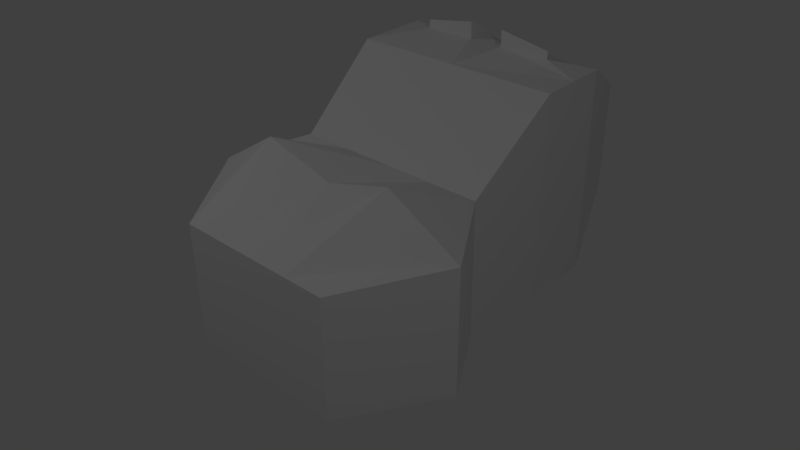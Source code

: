 # Source: HHH_Head_improved.blend  (saved by Blender 2.66.0; exported with 4.5.12 LTS)
import bpy
from mathutils import Matrix  # noqa: F401  (used for matrix-valued properties, if any)

bpy.ops.wm.read_factory_settings(use_empty=True)
scene = bpy.context.scene
scene.name = 'Scene'

# ---- collections
col_collection_1 = bpy.data.collections.new('Collection 1'); scene.collection.children.link(col_collection_1)

# ---- materials (node trees are filled in below, after node groups)
mat_material = bpy.data.materials.new('Material')
mat_material.alpha_threshold = 0.0
mat_material.use_transparent_shadow = False
mat_material.roughness = 0.5
mat_material.line_color = (0.0, 0.0, 0.0, 1.0)

# ---- material node trees

# ---- world
world_world = bpy.data.worlds.new('World'); scene.world = world_world
world_world.color = (0.05088, 0.05088, 0.05088)
world_world.use_sun_shadow = False
world_world.sun_shadow_jitter_overblur = 0.0
world_world.cycles.sampling_method = 'MANUAL'
world_world.cycles.sample_map_resolution = 256

# ---- cameras
cam_camera = bpy.data.cameras.new('Camera')
cam_camera.clip_end = 100.0
cam_camera.lens = 35.0
cam_camera.sensor_width = 32.0
cam_camera.sensor_height = 18.0
cam_camera.ortho_scale = 7.314
cam_camera.dof.focus_distance = 0.0
cam_camera.dof.aperture_fstop = 128.0

# ---- lights
light_lamp_001 = bpy.data.lights.new('Lamp.001', 'POINT')
light_lamp_001.transmission_factor = 0.0
light_lamp_001.cutoff_distance = 30.0
light_lamp_001.energy = 100.0
light_lamp_001.shadow_buffer_clip_start = 1.001
light_lamp_001.shadow_soft_size = 0.1
light_lamp_001.shadow_maximum_resolution = 0.006
light_lamp_001.use_absolute_resolution = True
light_lamp_001.cycles.use_multiple_importance_sampling = False
light_lamp = bpy.data.lights.new('Lamp', 'POINT')
light_lamp.transmission_factor = 0.0
light_lamp.cutoff_distance = 30.0
light_lamp.energy = 100.0
light_lamp.shadow_buffer_clip_start = 1.001
light_lamp.shadow_soft_size = 0.1
light_lamp.shadow_maximum_resolution = 0.006
light_lamp.use_absolute_resolution = True
light_lamp.cycles.use_multiple_importance_sampling = False

# ---- meshes
me_cube = bpy.data.meshes.new('Cube')
me_cube.from_pydata([(1.0, -0.7655, -1.0), (-1.0, -0.7122, -1.0), (-1.0, -0.5779, -1.0), (1.842, -0.7655, -1.0), (-1.001, -0.7122, 0.3465), (-2.573, -1.0, -1.0), (-2.412, -0.7977, -1.0), (1.842, -0.7655, 1.0), (1.0, -0.7655, 1.0), (2.684, -0.7655, -1.0), (2.684, -0.5944, -1.0), (-2.554, -1.0, 0.2242), (-4.631, -0.5724, -1.0), (-4.631, -0.283, -1.0), (-4.341, -0.4566, -1.0), (2.684, -0.7655, 1.0), (4.662, -0.2673, -0.5406), (4.662, -0.5406, -0.5406), (4.371, -0.4312, -0.6081), (-1.001, -0.3521, 0.3465), (-2.646, -0.4944, 0.6501), (-4.603, -0.5724, 0.1471), (-4.603, -0.283, 0.1471), (-4.341, -0.2257, -1.0), (-4.631, 1.073e-06, -1.0), (-4.341, 1.014e-06, -1.0), (-4.341, 8.532e-07, -1.0), (2.149, -0.4944, 1.064), (4.662, -0.5406, 0.5406), (4.371, -0.2132, -0.6081), (4.371, -1.096e-06, -0.6081), (4.662, -1.192e-06, -0.5406), (4.662, -0.2673, 0.5406), (1.0, -5.364e-07, 1.0), (-1.001, 1.805e-07, 0.3465), (-4.603, 1.011e-06, 0.1471), (-4.631, 0.2862, -1.0), (-4.341, 0.2283, -1.0), (2.149, -0.1246, 1.064), (2.684, -0.4944, 1.0), (4.371, 0.2156, -0.6081), (4.662, 0.2703, -0.5406), (4.371, -9.792e-07, -0.6081), (4.662, -1.49e-06, 0.5406), (1.842, -7.749e-07, 1.0), (-1.001, 0.3561, 0.3465), (-2.602, 5.366e-07, 0.4464), (-4.603, 0.2862, 0.1471), (-4.631, 0.5724, -1.0), (-4.341, 0.4566, -1.0), (-2.573, 1.0, -1.0), (2.149, -0.4944, 1.139), (2.149, -0.1246, 1.222), (2.684, -0.1246, 1.064), (4.662, 0.5406, -0.5406), (4.371, 0.4312, -0.6081), (2.684, 0.7655, -1.0), (4.662, 0.2703, 0.5406), (2.149, 0.1274, 1.064), (2.149, 0.5, 1.064), (-1.001, 0.7122, 0.3465), (1.0, 0.7655, 1.0), (-2.646, 0.5, 0.6501), (-4.603, 0.5724, 0.1471), (-2.554, 1.0, 0.2242), (-1.0, 0.7122, -1.0), (-0.9365, 0.5778, -1.0), (-2.412, 0.7977, -1.0), (2.684, -1.013e-06, 1.0), (2.684, -0.1246, 1.111), (2.516, 0.6106, -1.0), (1.842, 0.6106, -1.0), (1.842, 0.7655, -1.0), (2.684, 0.7655, 1.0), (4.662, 0.5406, 0.5406), (2.684, 0.1274, 1.064), (1.0, 0.7655, -1.0), (1.0, 0.6106, -1.0), (1.842, 0.7655, 1.0), (2.684, 0.5, 1.0), (2.149, 0.1274, 1.222), (2.149, 0.5, 1.139), (2.684, 0.1274, 1.111), (-0.9383, -0.5681, -0.04332), (-0.9383, -0.2808, -0.04332), (0.9376, -0.3943, 0.4432), (0.9376, -0.6106, 0.4432), (1.727, -0.6106, 0.4432), (0.9376, -4.279e-07, 0.4432), (-0.9383, 1.44e-07, -0.04332), (-2.481, -0.3943, -0.1344), (-0.9383, 0.284, -0.04332), (0.9376, 0.3988, 0.4432), (-2.44, 4.28e-07, -0.1344), (-2.395, -0.7977, -0.1344), (2.516, -0.6106, 0.4432), (-0.9383, 0.5681, -0.04332), (0.9376, 0.6106, 0.4432), (-2.481, 0.3988, -0.1344), (-4.316, -0.2257, -0.1918), (-4.316, 8.068e-07, -0.1918), (2.516, -0.3943, 0.4432), (4.371, -0.4312, 0.1012), (1.737, -8.083e-07, 0.4432), (1.727, -0.3943, 0.4432), (2.526, -1.189e-06, 0.4432), (-2.395, 0.7977, -0.1344), (-4.316, 0.2283, -0.1918), (-4.316, -0.4566, -0.1918), (4.371, -0.2132, 0.1012), (4.371, -1.189e-06, 0.1012), (1.727, 0.6106, 0.4432), (-4.316, 0.4566, -0.1918), (4.371, 0.2156, 0.1012), (2.516, 0.3988, 0.4432), (2.516, 0.6106, 0.4432), (4.371, 0.4312, 0.1012), (0.9376, -0.6106, -1.0), (1.821, -0.6106, -1.0), (1.727, 0.3988, 0.4432)], [(30, 42)], [(3, 9, 15, 7), (0, 8, 4, 1), (61, 76, 65, 60), (39, 15, 28, 32), (27, 7, 15, 39), (78, 73, 56, 72), (32, 28, 17, 16), (56, 54, 55, 70), (56, 73, 74, 54), (15, 9, 17, 28), (62, 64, 63, 47), (1, 4, 11, 5), (60, 65, 50, 64), (45, 60, 64, 62), (36, 47, 63, 48), (5, 11, 21, 12), (64, 50, 48, 63), (79, 75, 57), (75, 43, 57), (75, 68, 43), (57, 43, 31, 41), (31, 16, 29, 30), (20, 46, 35, 22), (19, 34, 46, 20), (13, 22, 35, 24), (24, 36, 37, 25), (14, 12, 13, 23), (59, 81, 82, 75), (34, 45, 62, 46), (10, 18, 17, 9), (24, 35, 47, 36), (100, 26, 37, 107), (78, 59, 79, 73), (46, 62, 47, 35), (74, 57, 41, 54), (79, 57, 74, 73), (43, 32, 16, 31), (4, 19, 20, 11), (25, 26, 23), (13, 24, 25, 23), (68, 53, 43), (53, 32, 43), (53, 39, 32), (21, 22, 13, 12), (60, 4, 8, 61), (11, 20, 22, 21), (0, 3, 7, 8), (8, 7, 27, 38, 33), (61, 78, 72, 76), (33, 38, 44), (58, 59, 78, 61, 33), (33, 44, 58), (38, 27, 51, 52), (59, 75, 79), (53, 27, 39), (38, 53, 68, 44), (58, 44, 68, 75), (80, 82, 81), (69, 52, 51), (38, 52, 69, 53), (27, 53, 69, 51), (58, 75, 82, 80), (58, 80, 81, 59), (85, 86, 83, 84), (117, 2, 83, 86), (50, 65, 66, 67), (66, 96, 106, 67), (101, 109, 102, 95), (97, 77, 71, 111), (70, 115, 111, 71), (74, 40, 55, 54), (40, 41, 31, 42), (70, 55, 116, 115), (56, 70, 71, 72), (83, 2, 6, 94), (2, 1, 5, 6), (98, 107, 112, 106), (37, 49, 112, 107), (96, 66, 77, 97), (37, 36, 48, 49), (91, 98, 106, 96), (48, 50, 67, 49), (49, 67, 106, 112), (88, 89, 91, 92), (42, 110, 113, 40), (90, 99, 100, 93), (84, 90, 93, 89), (23, 26, 100, 99), (89, 93, 98, 91), (92, 91, 96, 97), (93, 100, 107, 98), (42, 29, 109, 110), (40, 113, 116, 55), (116, 113, 114, 115), (29, 16, 17, 18), (29, 18, 102, 109), (83, 94, 90, 84), (88, 85, 84, 89), (94, 108, 99, 90), (65, 76, 77, 66), (76, 72, 71, 77), (14, 23, 99, 108), (6, 5, 12, 14), (94, 6, 14, 108), (117, 0, 1, 2), (117, 86, 87, 118), (3, 0, 117, 118), (9, 3, 118, 10), (10, 118, 87, 95), (18, 10, 95, 102), (109, 101, 105, 110), (110, 105, 114, 113), (119, 111, 115, 114), (119, 92, 97, 111), (103, 88, 92, 119), (103, 119, 114, 105), (101, 104, 103, 105), (103, 104, 85, 88), (95, 87, 104, 101), (104, 87, 86, 85), (55, 54, 41, 40)])
_uv = me_cube.uv_layers.new(name='UVMap')
_uv.uv.foreach_set('vector', [0.4278, 0.1308, 0.4608, 0.1834, 0.3665, 0.2561, 0.3353, 0.2254, 0.3738, 0.08511, 0.3065, 0.1756, 0.2012, 0.1047, 0.2359, 0.01695, 0.2305, 0.2898, 0.1672, 0.3809, 0.06105, 0.2784, 0.1246, 0.2139, 0.3588, 0.2652, 0.3665, 0.2561, 0.4259, 0.3027, 0.4242, 0.3131, 0.3412, 0.2491, 0.3353, 0.2254, 0.3665, 0.2561, 0.3588, 0.2652, 0.2878, 0.3035, 0.3277, 0.3204, 0.2929, 0.4207, 0.2291, 0.4118, 0.4242, 0.3131, 0.4259, 0.3027, 0.4596, 0.2942, 0.4668, 0.3039, 0.2929, 0.4207, 0.4162, 0.4178, 0.3885, 0.4322, 0.2804, 0.4322, 0.2929, 0.4207, 0.3277, 0.3204, 0.4201, 0.3482, 0.4162, 0.4178, 0.3665, 0.2561, 0.4608, 0.1834, 0.4596, 0.2942, 0.4259, 0.3027, 0.0808, 0.1283, 0.06527, 0.1492, 0.03931, 0.09742, 0.04306, 0.09123, 0.2359, 0.01695, 0.2012, 0.1047, 0.111, 0.07596, 0.107, 0.01588, 0.1246, 0.2139, 0.06105, 0.2784, 0.009732, 0.1701, 0.06527, 0.1492, 0.1496, 0.1739, 0.1246, 0.2139, 0.06527, 0.1492, 0.0808, 0.1283, 0.01595, 0.07795, 0.04306, 0.09123, 0.03931, 0.09742, 0.01677, 0.08613, 0.107, 0.01588, 0.111, 0.07596, 0.05361, 0.07451, 0.03392, 0.05925, 0.06527, 0.1492, 0.009732, 0.1701, 0.01677, 0.08613, 0.03931, 0.09742, 0.3323, 0.3095, 0.3389, 0.2934, 0.422, 0.3345, 0.3389, 0.2934, 0.423, 0.3232, 0.422, 0.3345, 0.3389, 0.2934, 0.3445, 0.2858, 0.423, 0.3232, 0.422, 0.3345, 0.423, 0.3232, 0.4728, 0.3157, 0.4777, 0.33, 0.4728, 0.3157, 0.4668, 0.3039, 0.4822, 0.2952, 0.4878, 0.3049, 0.09969, 0.09877, 0.09243, 0.1148, 0.04627, 0.08582, 0.04963, 0.08058, 0.1704, 0.1461, 0.1581, 0.1588, 0.09243, 0.1148, 0.09969, 0.09877, 0.02615, 0.06209, 0.04963, 0.08058, 0.04627, 0.08582, 0.01923, 0.06891, 0.01923, 0.06891, 0.01595, 0.07795, 6.978e-05, 0.07495, 0.006324, 0.06065, 0.03354, 0.04497, 0.03392, 0.05925, 0.02615, 0.06209, 0.01653, 0.04906, 0.3102, 0.3, 0.3147, 0.2948, 0.3328, 0.2923, 0.3389, 0.2934, 0.1581, 0.1588, 0.1496, 0.1739, 0.0808, 0.1283, 0.09243, 0.1148, 0.4739, 0.1799, 0.4726, 0.2806, 0.4596, 0.2942, 0.4608, 0.1834, 0.01923, 0.06891, 0.04627, 0.08582, 0.04306, 0.09123, 0.01595, 0.07795, 0.9461, 0.08277, 0.9893, 0.06344, 0.9946, 0.07827, 0.9503, 0.09231, 0.2878, 0.3035, 0.3102, 0.3, 0.3323, 0.3095, 0.3277, 0.3204, 0.09243, 0.1148, 0.0808, 0.1283, 0.04306, 0.09123, 0.04627, 0.08582, 0.4201, 0.3482, 0.422, 0.3345, 0.4777, 0.33, 0.4806, 0.346, 0.3323, 0.3095, 0.422, 0.3345, 0.4201, 0.3482, 0.3277, 0.3204, 0.423, 0.3232, 0.4242, 0.3131, 0.4668, 0.3039, 0.4728, 0.3157, 0.2012, 0.1047, 0.1704, 0.1461, 0.09969, 0.09877, 0.111, 0.07596, 0.9999, 0.07476, 0.9893, 0.06344, 0.9819, 0.04975, 0.02615, 0.06209, 0.01923, 0.06891, 0.006324, 0.06065, 0.01653, 0.04906, 0.3445, 0.2858, 0.3481, 0.2775, 0.423, 0.3232, 0.3481, 0.2775, 0.4242, 0.3131, 0.423, 0.3232, 0.3481, 0.2775, 0.3588, 0.2652, 0.4242, 0.3131, 0.05361, 0.07451, 0.04963, 0.08058, 0.02615, 0.06209, 0.03392, 0.05925, 0.1246, 0.2139, 0.2012, 0.1047, 0.3065, 0.1756, 0.2305, 0.2898, 0.111, 0.07596, 0.09969, 0.09877, 0.04963, 0.08058, 0.05361, 0.07451, 0.3738, 0.08511, 0.4278, 0.1308, 0.3353, 0.2254, 0.3065, 0.1756, 0.3065, 0.1756, 0.3353, 0.2254, 0.3412, 0.2491, 0.3226, 0.2635, 0.2746, 0.2385, 0.2305, 0.2898, 0.2878, 0.3035, 0.2291, 0.4118, 0.1672, 0.3809, 0.2746, 0.2385, 0.3226, 0.2635, 0.3054, 0.2599, 0.3145, 0.274, 0.3102, 0.3, 0.2878, 0.3035, 0.2305, 0.2898, 0.2746, 0.2385, 0.2746, 0.2385, 0.3054, 0.2599, 0.3145, 0.274, 0.3226, 0.2635, 0.3412, 0.2491, 0.3386, 0.2552, 0.3342, 0.2626, 0.3102, 0.3, 0.3389, 0.2934, 0.3323, 0.3095, 0.3481, 0.2775, 0.3412, 0.2491, 0.3588, 0.2652, 0.3226, 0.2635, 0.3481, 0.2775, 0.3445, 0.2858, 0.3054, 0.2599, 0.3145, 0.274, 0.3054, 0.2599, 0.3445, 0.2858, 0.3389, 0.2934, 0.3196, 0.2868, 0.3328, 0.2923, 0.3147, 0.2948, 0.3443, 0.2723, 0.3342, 0.2626, 0.3386, 0.2552, 0.3226, 0.2635, 0.3342, 0.2626, 0.3443, 0.2723, 0.3481, 0.2775, 0.3412, 0.2491, 0.3481, 0.2775, 0.3443, 0.2723, 0.3386, 0.2552, 0.3145, 0.274, 0.3389, 0.2934, 0.3328, 0.2923, 0.3196, 0.2868, 0.3145, 0.274, 0.3196, 0.2868, 0.3147, 0.2948, 0.3102, 0.3, 0.6632, 0.1876, 0.6568, 0.1754, 0.7693, 0.1216, 0.7771, 0.1395, 0.6157, 0.08711, 0.7499, 0.05265, 0.7693, 0.1216, 0.6568, 0.1754, 0.009732, 0.1701, 0.06105, 0.2784, 0.05307, 0.2961, 6.978e-05, 0.1843, 0.8355, 0.2515, 0.8012, 0.1903, 0.8884, 0.1574, 0.9272, 0.2003, 0.5835, 0.2326, 0.5187, 0.2761, 0.5147, 0.267, 0.5769, 0.2219, 0.689, 0.2426, 0.7243, 0.3256, 0.6701, 0.3473, 0.6464, 0.2613, 0.6258, 0.3587, 0.6059, 0.2785, 0.6464, 0.2613, 0.6701, 0.3473, 6.98e-05, 0.5062, 6.978e-05, 0.4351, 0.01222, 0.4323, 0.02226, 0.4477, 0.4964, 0.3208, 0.4777, 0.33, 0.4728, 0.3157, 0.4896, 0.3071, 0.6258, 0.3587, 0.5076, 0.3337, 0.5345, 0.2996, 0.6059, 0.2785, 0.2929, 0.4207, 0.2804, 0.4322, 0.2254, 0.424, 0.2291, 0.4118, 0.7693, 0.1216, 0.7499, 0.05265, 0.845, 0.01965, 0.8518, 0.0768, 0.2415, 6.978e-05, 0.2359, 0.01695, 0.107, 0.01588, 0.1162, 0.0003339, 0.8811, 0.1349, 0.9503, 0.09231, 0.9535, 0.1019, 0.8884, 0.1574, 0.9946, 0.07827, 0.9989, 0.09344, 0.9535, 0.1019, 0.9503, 0.09231, 0.8012, 0.1903, 0.8355, 0.2515, 0.7243, 0.3256, 0.689, 0.2426, 6.978e-05, 0.07495, 0.01595, 0.07795, 0.01677, 0.08613, 0.003801, 0.09195, 0.7927, 0.1732, 0.8811, 0.1349, 0.8884, 0.1574, 0.8012, 0.1903, 0.01677, 0.08613, 0.009732, 0.1701, 6.978e-05, 0.1843, 0.003801, 0.09195, 0.9989, 0.09344, 0.9272, 0.2003, 0.8884, 0.1574, 0.9535, 0.1019, 0.6736, 0.2088, 0.7848, 0.1563, 0.7927, 0.1732, 0.6837, 0.2304, 0.4896, 0.3071, 0.5233, 0.2845, 0.5286, 0.2923, 0.4964, 0.3208, 0.8641, 0.09751, 0.9418, 0.07334, 0.9461, 0.08277, 0.8699, 0.1173, 0.7771, 0.1395, 0.8641, 0.09751, 0.8699, 0.1173, 0.7848, 0.1563, 0.9819, 0.04975, 0.9893, 0.06344, 0.9461, 0.08277, 0.9418, 0.07334, 0.7848, 0.1563, 0.8699, 0.1173, 0.8811, 0.1349, 0.7927, 0.1732, 0.6837, 0.2304, 0.7927, 0.1732, 0.8012, 0.1903, 0.689, 0.2426, 0.8699, 0.1173, 0.9461, 0.08277, 0.9503, 0.09231, 0.8811, 0.1349, 0.4896, 0.3071, 0.4822, 0.2952, 0.5187, 0.2761, 0.5233, 0.2845, 0.4964, 0.3208, 0.5286, 0.2923, 0.5345, 0.2996, 0.5076, 0.3337, 0.5345, 0.2996, 0.5286, 0.2923, 0.6011, 0.267, 0.6059, 0.2785, 0.4822, 0.2952, 0.4668, 0.3039, 0.4596, 0.2942, 0.4726, 0.2806, 0.4822, 0.2952, 0.4726, 0.2806, 0.5147, 0.267, 0.5187, 0.2761, 0.7693, 0.1216, 0.8518, 0.0768, 0.8641, 0.09751, 0.7771, 0.1395, 0.6736, 0.2088, 0.6632, 0.1876, 0.7771, 0.1395, 0.7848, 0.1563, 0.8518, 0.0768, 0.9371, 0.06444, 0.9418, 0.07334, 0.8641, 0.09751, 0.06105, 0.2784, 0.1672, 0.3809, 0.1582, 0.3933, 0.05307, 0.2961, 0.1672, 0.3809, 0.2291, 0.4118, 0.2254, 0.424, 0.1582, 0.3933, 0.971, 0.03493, 0.9819, 0.04975, 0.9418, 0.07334, 0.9371, 0.06444, 0.1162, 0.0003339, 0.107, 0.01588, 0.03392, 0.05925, 0.03354, 0.04497, 0.8518, 0.0768, 0.845, 0.01965, 0.971, 0.03493, 0.9371, 0.06444, 0.3766, 0.06809, 0.3738, 0.08511, 0.2359, 0.01695, 0.2415, 6.978e-05, 0.6157, 0.08711, 0.6568, 0.1754, 0.6149, 0.1983, 0.5557, 0.1169, 0.4278, 0.1308, 0.3738, 0.08511, 0.3766, 0.06809, 0.4365, 0.1211, 0.4608, 0.1834, 0.4278, 0.1308, 0.4365, 0.1211, 0.4739, 0.1799, 0.4984, 0.1574, 0.5557, 0.1169, 0.6149, 0.1983, 0.5769, 0.2219, 0.4726, 0.2806, 0.4984, 0.1574, 0.5769, 0.2219, 0.5147, 0.267, 0.5187, 0.2761, 0.5835, 0.2326, 0.5923, 0.2496, 0.5233, 0.2845, 0.5233, 0.2845, 0.5923, 0.2496, 0.6011, 0.267, 0.5286, 0.2923, 0.6414, 0.2501, 0.6464, 0.2613, 0.6059, 0.2785, 0.6011, 0.267, 0.6414, 0.2501, 0.6837, 0.2304, 0.689, 0.2426, 0.6464, 0.2613, 0.6312, 0.2297, 0.6736, 0.2088, 0.6837, 0.2304, 0.6414, 0.2501, 0.6312, 0.2297, 0.6414, 0.2501, 0.6011, 0.267, 0.5923, 0.2496, 0.5835, 0.2326, 0.6211, 0.2094, 0.6312, 0.2297, 0.5923, 0.2496, 0.6312, 0.2297, 0.6211, 0.2094, 0.6632, 0.1876, 0.6736, 0.2088, 0.5769, 0.2219, 0.6149, 0.1983, 0.6211, 0.2094, 0.5835, 0.2326, 0.6211, 0.2094, 0.6149, 0.1983, 0.6568, 0.1754, 0.6632, 0.1876, 0.4994, 0.3355, 0.4806, 0.346, 0.4777, 0.33, 0.4964, 0.3208])
me_cube.materials.append(mat_material)
me_cube.use_remesh_preserve_volume = False
me_cube.use_remesh_preserve_attributes = False
me_cube.use_mirror_vertex_groups = False
me_cube.update()

# ---- objects
ob_lamp_001 = bpy.data.objects.new('Lamp.001', light_lamp_001)
ob_h_y_head = bpy.data.objects.new('H_Y_Head', me_cube)
ob_lamp = bpy.data.objects.new('Lamp', light_lamp)
ob_camera = bpy.data.objects.new('Camera', cam_camera)

# ---- transforms, parenting, visibility, modifiers, constraints
ob_lamp_001.location = (-5.138, 3.401, 6.195)
ob_lamp_001.rotation_euler = (0.6503, 0.05522, 1.866)
ob_lamp_001.lock_rotations_4d = False
ob_lamp_001.empty_display_type = 'ARROWS'
ob_lamp_001.color = (0.0, 0.0, 0.0, 0.0)
ob_lamp_001.lineart.crease_threshold = 0.0
ob_h_y_head.location = (0.0, 0.0, 0.0)
ob_h_y_head.scale = (0.5996, 1.902, 1.437)
ob_h_y_head.lock_rotations_4d = False
ob_h_y_head.empty_display_type = 'ARROWS'
ob_h_y_head.lineart.crease_threshold = 0.0
ob_lamp.location = (-5.139, -7.096, 5.904)
ob_lamp.rotation_euler = (0.6503, 0.05522, 1.866)
ob_lamp.lock_rotations_4d = False
ob_lamp.empty_display_type = 'ARROWS'
ob_lamp.color = (0.0, 0.0, 0.0, 0.0)
ob_lamp.lineart.crease_threshold = 0.0
ob_camera.location = (-7.445, -6.508, 5.344)
ob_camera.rotation_euler = (1.028, 0.01082, -0.8327)
ob_camera.lock_rotations_4d = False
ob_camera.empty_display_type = 'ARROWS'
ob_camera.color = (0.0, 0.0, 0.0, 0.0)
ob_camera.display_type = 'WIRE'
ob_camera.lineart.crease_threshold = 0.0

# ---- collection membership
col_collection_1.objects.link(ob_lamp_001)
col_collection_1.objects.link(ob_h_y_head)
col_collection_1.objects.link(ob_lamp)
col_collection_1.objects.link(ob_camera)

# ---- scene / render settings (as saved in the file)
scene.camera = ob_camera
scene.frame_start = 1; scene.frame_end = 250; scene.frame_set(1)
scene.render.engine = 'BLENDER_EEVEE_NEXT'
scene.render.image_settings.color_mode = 'RGB'
scene.render.image_settings.compression = 90
scene.render.resolution_percentage = 50
scene.render.dither_intensity = 0.0
scene.render.bake_margin = 2
scene.cycles.use_denoising = False
scene.cycles.samples = 10
scene.cycles.sampling_pattern = 'TABULATED_SOBOL'
scene.cycles.light_sampling_threshold = 0.0
scene.cycles.use_adaptive_sampling = False
scene.cycles.use_light_tree = False
scene.cycles.blur_glossy = 0.0
scene.cycles.volume_bounces = 1
scene.cycles.pixel_filter_type = 'GAUSSIAN'
scene.cycles.sample_clamp_indirect = 0.0
scene.view_settings.view_transform = 'Standard'
bpy.context.view_layer.update()
